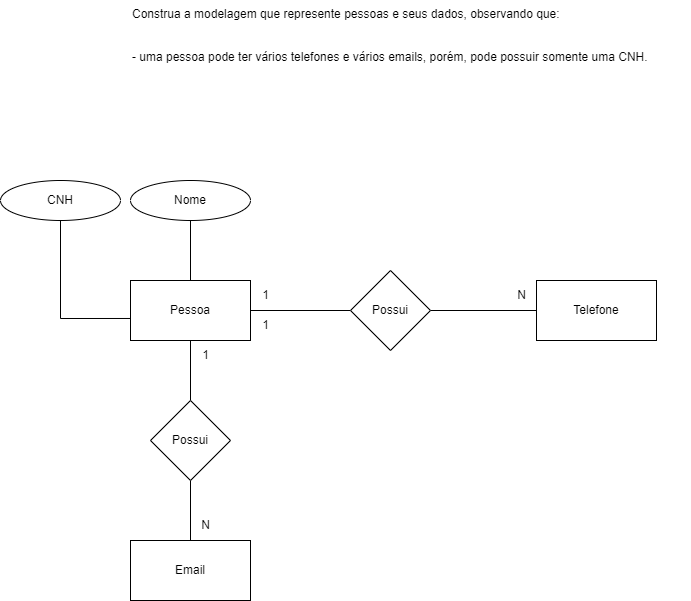

The diagram above was exported from draw.io. Its source (the exported page's mxGraphModel, read from the mxfile embedded in the PNG):
<mxGraphModel dx="2219" dy="574" grid="1" gridSize="10" guides="1" tooltips="1" connect="1" arrows="1" fold="1" page="1" pageScale="1" pageWidth="1169" pageHeight="827" math="0" shadow="0">
  <root>
    <mxCell id="0" />
    <mxCell id="1" parent="0" />
    <mxCell id="58X_1UOyd4O7PZKYkvHO-9" style="edgeStyle=orthogonalEdgeStyle;rounded=0;orthogonalLoop=1;jettySize=auto;html=1;exitX=1;exitY=0.5;exitDx=0;exitDy=0;entryX=0;entryY=0.5;entryDx=0;entryDy=0;endArrow=none;endFill=0;" parent="1" source="58X_1UOyd4O7PZKYkvHO-1" target="58X_1UOyd4O7PZKYkvHO-3" edge="1">
      <mxGeometry relative="1" as="geometry" />
    </mxCell>
    <mxCell id="58X_1UOyd4O7PZKYkvHO-25" style="edgeStyle=orthogonalEdgeStyle;rounded=0;orthogonalLoop=1;jettySize=auto;html=1;exitX=0.5;exitY=0;exitDx=0;exitDy=0;entryX=0.5;entryY=1;entryDx=0;entryDy=0;endArrow=none;endFill=0;" parent="1" source="58X_1UOyd4O7PZKYkvHO-1" target="58X_1UOyd4O7PZKYkvHO-24" edge="1">
      <mxGeometry relative="1" as="geometry" />
    </mxCell>
    <mxCell id="58X_1UOyd4O7PZKYkvHO-1" value="Pessoa" style="rounded=0;whiteSpace=wrap;html=1;" parent="1" vertex="1">
      <mxGeometry x="-980" y="320" width="120" height="60" as="geometry" />
    </mxCell>
    <mxCell id="58X_1UOyd4O7PZKYkvHO-2" value="Telefone" style="rounded=0;whiteSpace=wrap;html=1;" parent="1" vertex="1">
      <mxGeometry x="-574" y="320" width="120" height="60" as="geometry" />
    </mxCell>
    <mxCell id="58X_1UOyd4O7PZKYkvHO-8" style="edgeStyle=orthogonalEdgeStyle;rounded=0;orthogonalLoop=1;jettySize=auto;html=1;exitX=1;exitY=0.5;exitDx=0;exitDy=0;endArrow=none;endFill=0;" parent="1" source="58X_1UOyd4O7PZKYkvHO-3" target="58X_1UOyd4O7PZKYkvHO-2" edge="1">
      <mxGeometry relative="1" as="geometry" />
    </mxCell>
    <mxCell id="58X_1UOyd4O7PZKYkvHO-3" value="Possui" style="rhombus;whiteSpace=wrap;html=1;" parent="1" vertex="1">
      <mxGeometry x="-760" y="310" width="80" height="80" as="geometry" />
    </mxCell>
    <mxCell id="58X_1UOyd4O7PZKYkvHO-10" value="1" style="text;html=1;align=center;verticalAlign=middle;resizable=0;points=[];autosize=1;strokeColor=none;fillColor=none;" parent="1" vertex="1">
      <mxGeometry x="-860" y="320" width="30" height="30" as="geometry" />
    </mxCell>
    <mxCell id="58X_1UOyd4O7PZKYkvHO-11" value="N" style="text;html=1;align=center;verticalAlign=middle;resizable=0;points=[];autosize=1;strokeColor=none;fillColor=none;" parent="1" vertex="1">
      <mxGeometry x="-604" y="320" width="30" height="30" as="geometry" />
    </mxCell>
    <mxCell id="58X_1UOyd4O7PZKYkvHO-23" value="1" style="text;html=1;align=center;verticalAlign=middle;resizable=0;points=[];autosize=1;strokeColor=none;fillColor=none;" parent="1" vertex="1">
      <mxGeometry x="-860" y="350" width="30" height="30" as="geometry" />
    </mxCell>
    <mxCell id="58X_1UOyd4O7PZKYkvHO-24" value="Nome" style="ellipse;whiteSpace=wrap;html=1;" parent="1" vertex="1">
      <mxGeometry x="-980" y="220" width="120" height="40" as="geometry" />
    </mxCell>
    <mxCell id="MNgoz-aD6NBFcYONtAF8-3" style="edgeStyle=orthogonalEdgeStyle;rounded=0;orthogonalLoop=1;jettySize=auto;html=1;entryX=0.002;entryY=0.633;entryDx=0;entryDy=0;entryPerimeter=0;exitX=0.5;exitY=1;exitDx=0;exitDy=0;endArrow=none;endFill=0;" edge="1" parent="1" source="58X_1UOyd4O7PZKYkvHO-26" target="58X_1UOyd4O7PZKYkvHO-1">
      <mxGeometry relative="1" as="geometry" />
    </mxCell>
    <mxCell id="58X_1UOyd4O7PZKYkvHO-26" value="CNH" style="ellipse;whiteSpace=wrap;html=1;" parent="1" vertex="1">
      <mxGeometry x="-1110" y="220" width="120" height="40" as="geometry" />
    </mxCell>
    <mxCell id="QtggETcATfSxz_s04TcV-1" value="Construa a modelagem que represente pessoas e seus dados, observando que:&#10;&#10;&#10;- uma pessoa pode ter vários telefones e vários emails, porém, pode possuir somente uma CNH." style="text;whiteSpace=wrap;" parent="1" vertex="1">
      <mxGeometry x="-980" y="40" width="560" height="80" as="geometry" />
    </mxCell>
    <mxCell id="MNgoz-aD6NBFcYONtAF8-2" value="Email" style="rounded=0;whiteSpace=wrap;html=1;" vertex="1" parent="1">
      <mxGeometry x="-980" y="580" width="120" height="60" as="geometry" />
    </mxCell>
    <mxCell id="MNgoz-aD6NBFcYONtAF8-5" style="edgeStyle=orthogonalEdgeStyle;rounded=0;orthogonalLoop=1;jettySize=auto;html=1;entryX=0.5;entryY=1;entryDx=0;entryDy=0;endArrow=none;endFill=0;" edge="1" parent="1" source="MNgoz-aD6NBFcYONtAF8-4" target="58X_1UOyd4O7PZKYkvHO-1">
      <mxGeometry relative="1" as="geometry" />
    </mxCell>
    <mxCell id="MNgoz-aD6NBFcYONtAF8-6" style="edgeStyle=orthogonalEdgeStyle;rounded=0;orthogonalLoop=1;jettySize=auto;html=1;exitX=0.5;exitY=1;exitDx=0;exitDy=0;entryX=0.5;entryY=0;entryDx=0;entryDy=0;endArrow=none;endFill=0;" edge="1" parent="1" source="MNgoz-aD6NBFcYONtAF8-4" target="MNgoz-aD6NBFcYONtAF8-2">
      <mxGeometry relative="1" as="geometry" />
    </mxCell>
    <mxCell id="MNgoz-aD6NBFcYONtAF8-4" value="Possui" style="rhombus;whiteSpace=wrap;html=1;" vertex="1" parent="1">
      <mxGeometry x="-960" y="440" width="80" height="80" as="geometry" />
    </mxCell>
    <mxCell id="MNgoz-aD6NBFcYONtAF8-7" value="1" style="text;html=1;align=center;verticalAlign=middle;resizable=0;points=[];autosize=1;strokeColor=none;fillColor=none;" vertex="1" parent="1">
      <mxGeometry x="-920" y="380" width="30" height="30" as="geometry" />
    </mxCell>
    <mxCell id="MNgoz-aD6NBFcYONtAF8-8" value="N" style="text;html=1;align=center;verticalAlign=middle;resizable=0;points=[];autosize=1;strokeColor=none;fillColor=none;" vertex="1" parent="1">
      <mxGeometry x="-920" y="550" width="30" height="30" as="geometry" />
    </mxCell>
  </root>
</mxGraphModel>